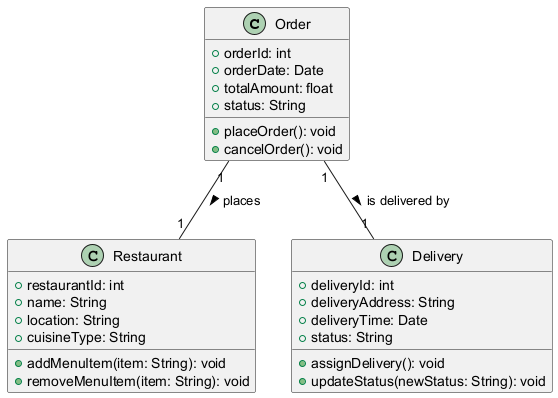

The diagram above was rendered by PlantUML. Its source (embedded in the PNG):
@startuml
class Order {
    +orderId: int
    +orderDate: Date
    +totalAmount: float
    +status: String
    +placeOrder(): void
    +cancelOrder(): void
}

class Restaurant {
    +restaurantId: int
    +name: String
    +location: String
    +cuisineType: String
    +addMenuItem(item: String): void
    +removeMenuItem(item: String): void
}

class Delivery {
    +deliveryId: int
    +deliveryAddress: String
    +deliveryTime: Date
    +status: String
    +assignDelivery(): void
    +updateStatus(newStatus: String): void
}

Order "1" -- "1" Restaurant : places >
Order "1" -- "1" Delivery : is delivered by >
@enduml